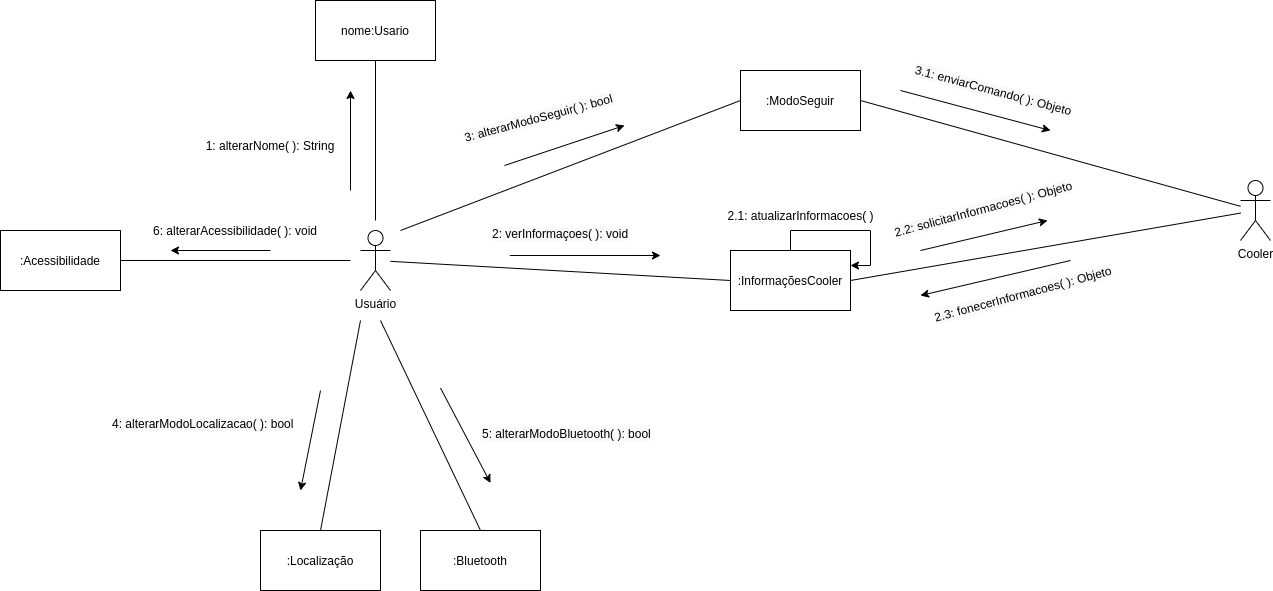

The diagram above was exported from draw.io. Its source (the exported page's mxGraphModel, read from the mxfile embedded in the PNG):
<mxGraphModel dx="2184" dy="1929" grid="1" gridSize="10" guides="1" tooltips="1" connect="1" arrows="1" fold="1" page="1" pageScale="1" pageWidth="827" pageHeight="1169" math="0" shadow="0">
  <root>
    <mxCell id="0" />
    <mxCell id="1" parent="0" />
    <mxCell id="Qz9xax0-CZ1HCB-ZJzAf-1" value="Usuário" style="shape=umlActor;verticalLabelPosition=bottom;verticalAlign=top;html=1;outlineConnect=0;" parent="1" vertex="1">
      <mxGeometry x="150" y="200" width="30" height="60" as="geometry" />
    </mxCell>
    <mxCell id="Qz9xax0-CZ1HCB-ZJzAf-2" value="Cooler" style="shape=umlActor;verticalLabelPosition=bottom;verticalAlign=top;html=1;outlineConnect=0;" parent="1" vertex="1">
      <mxGeometry x="1030" y="150" width="30" height="60" as="geometry" />
    </mxCell>
    <mxCell id="Qz9xax0-CZ1HCB-ZJzAf-3" value=":InformaçõesCooler" style="rounded=0;whiteSpace=wrap;html=1;" parent="1" vertex="1">
      <mxGeometry x="520" y="220" width="120" height="60" as="geometry" />
    </mxCell>
    <mxCell id="Qz9xax0-CZ1HCB-ZJzAf-4" value=":Bluetooth" style="rounded=0;whiteSpace=wrap;html=1;" parent="1" vertex="1">
      <mxGeometry x="210" y="500" width="120" height="60" as="geometry" />
    </mxCell>
    <mxCell id="Qz9xax0-CZ1HCB-ZJzAf-5" value=":Localização" style="rounded=0;whiteSpace=wrap;html=1;" parent="1" vertex="1">
      <mxGeometry x="50" y="500" width="120" height="60" as="geometry" />
    </mxCell>
    <mxCell id="Qz9xax0-CZ1HCB-ZJzAf-6" value="nome:Usario" style="rounded=0;whiteSpace=wrap;html=1;" parent="1" vertex="1">
      <mxGeometry x="105" y="-30" width="120" height="60" as="geometry" />
    </mxCell>
    <mxCell id="Qz9xax0-CZ1HCB-ZJzAf-7" value=":ModoSeguir" style="rounded=0;whiteSpace=wrap;html=1;" parent="1" vertex="1">
      <mxGeometry x="530" y="40" width="120" height="60" as="geometry" />
    </mxCell>
    <mxCell id="Qz9xax0-CZ1HCB-ZJzAf-10" value="" style="endArrow=none;html=1;entryX=0.5;entryY=1;entryDx=0;entryDy=0;" parent="1" target="Qz9xax0-CZ1HCB-ZJzAf-6" edge="1">
      <mxGeometry width="50" height="50" relative="1" as="geometry">
        <mxPoint x="165" y="190" as="sourcePoint" />
        <mxPoint x="420" y="230" as="targetPoint" />
      </mxGeometry>
    </mxCell>
    <mxCell id="Qz9xax0-CZ1HCB-ZJzAf-11" value="1: alterarNome( ): String" style="text;html=1;strokeColor=none;fillColor=none;align=center;verticalAlign=middle;whiteSpace=wrap;rounded=0;" parent="1" vertex="1">
      <mxGeometry x="-10" y="105" width="140" height="20" as="geometry" />
    </mxCell>
    <mxCell id="Qz9xax0-CZ1HCB-ZJzAf-14" value="" style="endArrow=none;html=1;entryX=0.5;entryY=0;entryDx=0;entryDy=0;" parent="1" target="Qz9xax0-CZ1HCB-ZJzAf-4" edge="1">
      <mxGeometry width="50" height="50" relative="1" as="geometry">
        <mxPoint x="170" y="290" as="sourcePoint" />
        <mxPoint x="280" y="370" as="targetPoint" />
      </mxGeometry>
    </mxCell>
    <mxCell id="Qz9xax0-CZ1HCB-ZJzAf-15" value="" style="endArrow=none;html=1;entryX=0.5;entryY=0;entryDx=0;entryDy=0;" parent="1" target="Qz9xax0-CZ1HCB-ZJzAf-5" edge="1">
      <mxGeometry width="50" height="50" relative="1" as="geometry">
        <mxPoint x="150" y="290" as="sourcePoint" />
        <mxPoint x="310" y="510" as="targetPoint" />
      </mxGeometry>
    </mxCell>
    <mxCell id="Qz9xax0-CZ1HCB-ZJzAf-18" value="&lt;span style=&quot;color: rgb(0 , 0 , 0) ; font-family: &amp;#34;helvetica&amp;#34; ; font-size: 12px ; font-style: normal ; font-weight: 400 ; letter-spacing: normal ; text-align: center ; text-indent: 0px ; text-transform: none ; word-spacing: 0px ; background-color: rgb(248 , 249 , 250) ; display: inline ; float: none&quot;&gt;5: alterarModoBluetooth( ): bool&lt;/span&gt;" style="text;whiteSpace=wrap;html=1;" parent="1" vertex="1">
      <mxGeometry x="270" y="390" width="190" height="30" as="geometry" />
    </mxCell>
    <mxCell id="Qz9xax0-CZ1HCB-ZJzAf-19" value="&lt;span style=&quot;color: rgb(0 , 0 , 0) ; font-family: &amp;#34;helvetica&amp;#34; ; font-size: 12px ; font-style: normal ; font-weight: 400 ; letter-spacing: normal ; text-align: center ; text-indent: 0px ; text-transform: none ; word-spacing: 0px ; background-color: rgb(248 , 249 , 250) ; display: inline ; float: none&quot;&gt;4: alterarModoLocalizacao( ): bool&lt;/span&gt;" style="text;whiteSpace=wrap;html=1;" parent="1" vertex="1">
      <mxGeometry x="-100" y="380" width="190" height="30" as="geometry" />
    </mxCell>
    <mxCell id="Qz9xax0-CZ1HCB-ZJzAf-20" value="" style="endArrow=none;html=1;entryX=0;entryY=0.5;entryDx=0;entryDy=0;" parent="1" source="Qz9xax0-CZ1HCB-ZJzAf-1" target="Qz9xax0-CZ1HCB-ZJzAf-3" edge="1">
      <mxGeometry width="50" height="50" relative="1" as="geometry">
        <mxPoint x="500" y="230" as="sourcePoint" />
        <mxPoint x="550" y="180" as="targetPoint" />
      </mxGeometry>
    </mxCell>
    <mxCell id="Qz9xax0-CZ1HCB-ZJzAf-21" value="&lt;span style=&quot;color: rgb(0 , 0 , 0) ; font-family: &amp;#34;helvetica&amp;#34; ; font-size: 12px ; font-style: normal ; font-weight: 400 ; letter-spacing: normal ; text-align: center ; text-indent: 0px ; text-transform: none ; word-spacing: 0px ; background-color: rgb(248 , 249 , 250) ; display: inline ; float: none&quot;&gt;2: verInformaçoes( ): void&lt;/span&gt;" style="text;whiteSpace=wrap;html=1;" parent="1" vertex="1">
      <mxGeometry x="280" y="190" width="190" height="30" as="geometry" />
    </mxCell>
    <mxCell id="Qz9xax0-CZ1HCB-ZJzAf-23" value="" style="endArrow=none;html=1;exitX=1;exitY=0.5;exitDx=0;exitDy=0;" parent="1" source="Qz9xax0-CZ1HCB-ZJzAf-7" target="Qz9xax0-CZ1HCB-ZJzAf-2" edge="1">
      <mxGeometry width="50" height="50" relative="1" as="geometry">
        <mxPoint x="780" y="180" as="sourcePoint" />
        <mxPoint x="830" y="190" as="targetPoint" />
      </mxGeometry>
    </mxCell>
    <mxCell id="Qz9xax0-CZ1HCB-ZJzAf-26" value="" style="endArrow=none;html=1;exitX=1;exitY=0.5;exitDx=0;exitDy=0;" parent="1" source="Qz9xax0-CZ1HCB-ZJzAf-3" target="Qz9xax0-CZ1HCB-ZJzAf-2" edge="1">
      <mxGeometry width="50" height="50" relative="1" as="geometry">
        <mxPoint x="650" y="120" as="sourcePoint" />
        <mxPoint x="830" y="210" as="targetPoint" />
      </mxGeometry>
    </mxCell>
    <mxCell id="Qz9xax0-CZ1HCB-ZJzAf-28" value="" style="endArrow=none;html=1;entryX=0;entryY=0.5;entryDx=0;entryDy=0;" parent="1" target="Qz9xax0-CZ1HCB-ZJzAf-7" edge="1">
      <mxGeometry width="50" height="50" relative="1" as="geometry">
        <mxPoint x="190" y="200" as="sourcePoint" />
        <mxPoint x="500" y="130" as="targetPoint" />
      </mxGeometry>
    </mxCell>
    <mxCell id="Qz9xax0-CZ1HCB-ZJzAf-30" value="&lt;span style=&quot;color: rgb(0 , 0 , 0) ; font-family: &amp;#34;helvetica&amp;#34; ; font-size: 12px ; font-style: normal ; font-weight: 400 ; letter-spacing: normal ; text-align: center ; text-indent: 0px ; text-transform: none ; word-spacing: 0px ; background-color: rgb(248 , 249 , 250) ; display: inline ; float: none&quot;&gt;3: alterarModoSeguir( ): bool&lt;/span&gt;" style="text;whiteSpace=wrap;html=1;rotation=-15;" parent="1" vertex="1">
      <mxGeometry x="250" y="70" width="190" height="30" as="geometry" />
    </mxCell>
    <mxCell id="Qz9xax0-CZ1HCB-ZJzAf-31" value="&lt;span style=&quot;color: rgb(0 , 0 , 0) ; font-family: &amp;#34;helvetica&amp;#34; ; font-size: 12px ; font-style: normal ; font-weight: 400 ; letter-spacing: normal ; text-align: center ; text-indent: 0px ; text-transform: none ; word-spacing: 0px ; background-color: rgb(248 , 249 , 250) ; display: inline ; float: none&quot;&gt;2.3: fonecerInformacoes( ): Objeto&lt;/span&gt;" style="text;whiteSpace=wrap;html=1;rotation=-15;" parent="1" vertex="1">
      <mxGeometry x="720" y="250" width="190" height="30" as="geometry" />
    </mxCell>
    <mxCell id="Qz9xax0-CZ1HCB-ZJzAf-32" value="" style="endArrow=classic;html=1;" parent="1" edge="1">
      <mxGeometry width="50" height="50" relative="1" as="geometry">
        <mxPoint x="294" y="135" as="sourcePoint" />
        <mxPoint x="414" y="95" as="targetPoint" />
      </mxGeometry>
    </mxCell>
    <mxCell id="Qz9xax0-CZ1HCB-ZJzAf-33" value="" style="endArrow=classic;html=1;" parent="1" edge="1">
      <mxGeometry width="50" height="50" relative="1" as="geometry">
        <mxPoint x="140" y="160" as="sourcePoint" />
        <mxPoint x="140" y="60" as="targetPoint" />
      </mxGeometry>
    </mxCell>
    <mxCell id="Qz9xax0-CZ1HCB-ZJzAf-34" value="" style="endArrow=classic;html=1;exitX=0.102;exitY=1.166;exitDx=0;exitDy=0;exitPerimeter=0;" parent="1" source="Qz9xax0-CZ1HCB-ZJzAf-21" edge="1">
      <mxGeometry width="50" height="50" relative="1" as="geometry">
        <mxPoint x="320" y="190" as="sourcePoint" />
        <mxPoint x="450" y="225" as="targetPoint" />
      </mxGeometry>
    </mxCell>
    <mxCell id="Qz9xax0-CZ1HCB-ZJzAf-36" value="" style="endArrow=classic;html=1;" parent="1" edge="1">
      <mxGeometry width="50" height="50" relative="1" as="geometry">
        <mxPoint x="860" y="230" as="sourcePoint" />
        <mxPoint x="710" y="265" as="targetPoint" />
      </mxGeometry>
    </mxCell>
    <mxCell id="Qz9xax0-CZ1HCB-ZJzAf-37" value="&lt;span style=&quot;color: rgb(0 , 0 , 0) ; font-family: &amp;#34;helvetica&amp;#34; ; font-size: 12px ; font-style: normal ; font-weight: 400 ; letter-spacing: normal ; text-align: center ; text-indent: 0px ; text-transform: none ; word-spacing: 0px ; background-color: rgb(248 , 249 , 250) ; display: inline ; float: none&quot;&gt;2.2: solicitarInformacoes( ): Objeto&lt;/span&gt;" style="text;whiteSpace=wrap;html=1;rotation=-15;" parent="1" vertex="1">
      <mxGeometry x="680" y="165" width="190" height="30" as="geometry" />
    </mxCell>
    <mxCell id="Qz9xax0-CZ1HCB-ZJzAf-38" value="" style="endArrow=classic;html=1;" parent="1" edge="1">
      <mxGeometry width="50" height="50" relative="1" as="geometry">
        <mxPoint x="710" y="220" as="sourcePoint" />
        <mxPoint x="837" y="190" as="targetPoint" />
      </mxGeometry>
    </mxCell>
    <mxCell id="Qz9xax0-CZ1HCB-ZJzAf-39" value="&lt;span style=&quot;color: rgb(0 , 0 , 0) ; font-family: &amp;#34;helvetica&amp;#34; ; font-size: 12px ; font-style: normal ; font-weight: 400 ; letter-spacing: normal ; text-align: center ; text-indent: 0px ; text-transform: none ; word-spacing: 0px ; background-color: rgb(248 , 249 , 250) ; display: inline ; float: none&quot;&gt;3.1: enviarComando( ): Objeto&lt;/span&gt;" style="text;whiteSpace=wrap;html=1;rotation=15;" parent="1" vertex="1">
      <mxGeometry x="700" y="50" width="190" height="30" as="geometry" />
    </mxCell>
    <mxCell id="Qz9xax0-CZ1HCB-ZJzAf-40" value="" style="endArrow=classic;html=1;" parent="1" edge="1">
      <mxGeometry width="50" height="50" relative="1" as="geometry">
        <mxPoint x="690" y="60" as="sourcePoint" />
        <mxPoint x="840" y="100" as="targetPoint" />
      </mxGeometry>
    </mxCell>
    <mxCell id="Qz9xax0-CZ1HCB-ZJzAf-41" value="" style="endArrow=classic;html=1;" parent="1" edge="1">
      <mxGeometry width="50" height="50" relative="1" as="geometry">
        <mxPoint x="110" y="360" as="sourcePoint" />
        <mxPoint x="90" y="460" as="targetPoint" />
      </mxGeometry>
    </mxCell>
    <mxCell id="Qz9xax0-CZ1HCB-ZJzAf-42" value="" style="endArrow=classic;html=1;" parent="1" edge="1">
      <mxGeometry width="50" height="50" relative="1" as="geometry">
        <mxPoint x="230" y="357.5" as="sourcePoint" />
        <mxPoint x="280" y="452.5" as="targetPoint" />
      </mxGeometry>
    </mxCell>
    <mxCell id="Qz9xax0-CZ1HCB-ZJzAf-43" style="edgeStyle=orthogonalEdgeStyle;rounded=0;orthogonalLoop=1;jettySize=auto;html=1;entryX=1;entryY=0.25;entryDx=0;entryDy=0;" parent="1" source="Qz9xax0-CZ1HCB-ZJzAf-3" target="Qz9xax0-CZ1HCB-ZJzAf-3" edge="1">
      <mxGeometry relative="1" as="geometry" />
    </mxCell>
    <mxCell id="Qz9xax0-CZ1HCB-ZJzAf-45" value="2.1: atualizarInformacoes( )" style="text;html=1;align=center;verticalAlign=middle;resizable=0;points=[];autosize=1;" parent="1" vertex="1">
      <mxGeometry x="510" y="175" width="160" height="20" as="geometry" />
    </mxCell>
    <mxCell id="P2QNoZ-GUrkwBWIHGnFx-1" value=":Acessibilidade" style="rounded=0;whiteSpace=wrap;html=1;" parent="1" vertex="1">
      <mxGeometry x="-210" y="200" width="120" height="60" as="geometry" />
    </mxCell>
    <mxCell id="P2QNoZ-GUrkwBWIHGnFx-2" value="" style="endArrow=none;html=1;" parent="1" edge="1">
      <mxGeometry width="50" height="50" relative="1" as="geometry">
        <mxPoint x="-90" y="230" as="sourcePoint" />
        <mxPoint x="140" y="230" as="targetPoint" />
      </mxGeometry>
    </mxCell>
    <mxCell id="P2QNoZ-GUrkwBWIHGnFx-3" value="" style="endArrow=classic;html=1;" parent="1" edge="1">
      <mxGeometry width="50" height="50" relative="1" as="geometry">
        <mxPoint x="60" y="220" as="sourcePoint" />
        <mxPoint x="-40" y="220" as="targetPoint" />
      </mxGeometry>
    </mxCell>
    <mxCell id="P2QNoZ-GUrkwBWIHGnFx-4" value="6: alterarAcessibilidade( ): void" style="text;html=1;strokeColor=none;fillColor=none;align=center;verticalAlign=middle;whiteSpace=wrap;rounded=0;" parent="1" vertex="1">
      <mxGeometry x="-60" y="190" width="170" height="20" as="geometry" />
    </mxCell>
  </root>
</mxGraphModel>